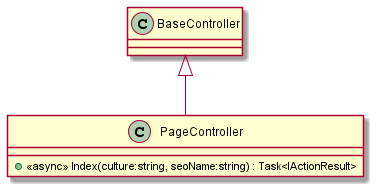

The diagram above was rendered by PlantUML. Its source (embedded in the PNG):
@startuml
class PageController {
    + <<async>> Index(culture:string, seoName:string) : Task<IActionResult>
}
BaseController <|-- PageController
@enduml